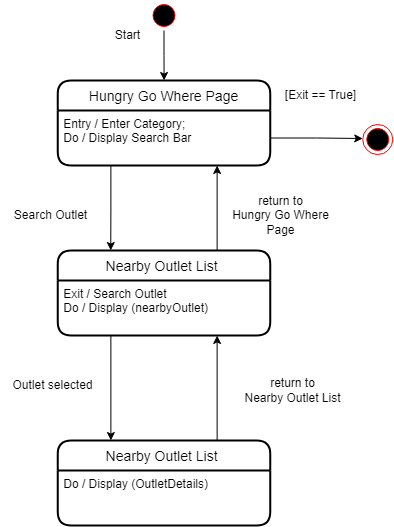

The diagram above was exported from draw.io. Its source (the exported page's mxGraphModel, read from the mxfile embedded in the PNG):
<mxGraphModel dx="1900" dy="1591" grid="1" gridSize="10" guides="1" tooltips="1" connect="1" arrows="1" fold="1" page="1" pageScale="1" pageWidth="850" pageHeight="1100" math="0" shadow="0">
  <root>
    <mxCell id="0" />
    <mxCell id="1" parent="0" />
    <mxCell id="2" value="return to &lt;br&gt;Hungry Go Where&lt;br&gt;Page" style="text;html=1;align=center;verticalAlign=middle;resizable=0;points=[];autosize=1;strokeColor=none;fillColor=none;" vertex="1" parent="1">
      <mxGeometry x="1283.75" y="225" width="120" height="60" as="geometry" />
    </mxCell>
    <mxCell id="3" value="Outlet selected" style="text;html=1;align=center;verticalAlign=middle;resizable=0;points=[];autosize=1;strokeColor=none;fillColor=none;" vertex="1" parent="1">
      <mxGeometry x="1066.25" y="410" width="100" height="30" as="geometry" />
    </mxCell>
    <mxCell id="4" value="return to &lt;br&gt;Nearby Outlet List" style="text;html=1;align=center;verticalAlign=middle;resizable=0;points=[];autosize=1;strokeColor=none;fillColor=none;" vertex="1" parent="1">
      <mxGeometry x="1296.25" y="410" width="120" height="40" as="geometry" />
    </mxCell>
    <mxCell id="5" style="edgeStyle=orthogonalEdgeStyle;rounded=0;orthogonalLoop=1;jettySize=auto;html=1;" edge="1" source="6" target="8" parent="1">
      <mxGeometry relative="1" as="geometry" />
    </mxCell>
    <mxCell id="6" value="" style="ellipse;html=1;shape=startState;fillColor=#000000;strokeColor=#ff0000;" vertex="1" parent="1">
      <mxGeometry x="1212.5" y="40" width="30" height="30" as="geometry" />
    </mxCell>
    <mxCell id="7" value="Start" style="text;html=1;align=center;verticalAlign=middle;resizable=0;points=[];autosize=1;strokeColor=none;fillColor=none;" vertex="1" parent="1">
      <mxGeometry x="1166.25" y="60" width="50" height="30" as="geometry" />
    </mxCell>
    <mxCell id="8" value="Hungry Go Where Page" style="swimlane;childLayout=stackLayout;horizontal=1;startSize=30;horizontalStack=0;rounded=1;fontSize=14;fontStyle=0;strokeWidth=2;resizeParent=0;resizeLast=1;shadow=0;dashed=0;align=center;" vertex="1" parent="1">
      <mxGeometry x="1121.25" y="120" width="212.5" height="85" as="geometry" />
    </mxCell>
    <mxCell id="9" value="Entry / Enter Category; &#10;Do / Display Search Bar " style="align=left;strokeColor=none;fillColor=none;spacingLeft=4;fontSize=12;verticalAlign=top;resizable=0;rotatable=0;part=1;" vertex="1" parent="8">
      <mxGeometry y="30" width="212.5" height="55" as="geometry" />
    </mxCell>
    <mxCell id="10" style="edgeStyle=orthogonalEdgeStyle;rounded=0;orthogonalLoop=1;jettySize=auto;html=1;exitX=0.25;exitY=1;exitDx=0;exitDy=0;" edge="1" source="9" parent="1">
      <mxGeometry relative="1" as="geometry">
        <mxPoint x="1174.25" y="290" as="targetPoint" />
      </mxGeometry>
    </mxCell>
    <mxCell id="11" style="edgeStyle=orthogonalEdgeStyle;rounded=0;orthogonalLoop=1;jettySize=auto;html=1;exitX=0.75;exitY=0;exitDx=0;exitDy=0;entryX=0.75;entryY=1;entryDx=0;entryDy=0;" edge="1" source="12" target="9" parent="1">
      <mxGeometry relative="1" as="geometry" />
    </mxCell>
    <mxCell id="12" value="Nearby Outlet List " style="swimlane;childLayout=stackLayout;horizontal=1;startSize=30;horizontalStack=0;rounded=1;fontSize=14;fontStyle=0;strokeWidth=2;resizeParent=0;resizeLast=1;shadow=0;dashed=0;align=center;" vertex="1" parent="1">
      <mxGeometry x="1121.25" y="290" width="212.5" height="85" as="geometry" />
    </mxCell>
    <mxCell id="13" value="Exit / Search Outlet&#10;Do / Display (nearbyOutlet)" style="align=left;strokeColor=none;fillColor=none;spacingLeft=4;fontSize=12;verticalAlign=top;resizable=0;rotatable=0;part=1;" vertex="1" parent="12">
      <mxGeometry y="30" width="212.5" height="55" as="geometry" />
    </mxCell>
    <mxCell id="14" style="edgeStyle=orthogonalEdgeStyle;rounded=0;orthogonalLoop=1;jettySize=auto;html=1;exitX=0.75;exitY=0;exitDx=0;exitDy=0;entryX=0.75;entryY=1;entryDx=0;entryDy=0;" edge="1" source="15" target="13" parent="1">
      <mxGeometry relative="1" as="geometry" />
    </mxCell>
    <mxCell id="15" value="Nearby Outlet List " style="swimlane;childLayout=stackLayout;horizontal=1;startSize=30;horizontalStack=0;rounded=1;fontSize=14;fontStyle=0;strokeWidth=2;resizeParent=0;resizeLast=1;shadow=0;dashed=0;align=center;" vertex="1" parent="1">
      <mxGeometry x="1121.25" y="480" width="212.5" height="85" as="geometry" />
    </mxCell>
    <mxCell id="16" value="Do / Display (OutletDetails)" style="align=left;strokeColor=none;fillColor=none;spacingLeft=4;fontSize=12;verticalAlign=top;resizable=0;rotatable=0;part=1;" vertex="1" parent="15">
      <mxGeometry y="30" width="212.5" height="55" as="geometry" />
    </mxCell>
    <mxCell id="17" style="edgeStyle=orthogonalEdgeStyle;rounded=0;orthogonalLoop=1;jettySize=auto;html=1;exitX=0.25;exitY=1;exitDx=0;exitDy=0;entryX=0.25;entryY=0;entryDx=0;entryDy=0;" edge="1" source="13" target="15" parent="1">
      <mxGeometry relative="1" as="geometry" />
    </mxCell>
    <mxCell id="18" value="Search Outlet" style="text;html=1;align=center;verticalAlign=middle;resizable=0;points=[];autosize=1;strokeColor=none;fillColor=none;" vertex="1" parent="1">
      <mxGeometry x="1063.75" y="240" width="100" height="30" as="geometry" />
    </mxCell>
    <mxCell id="19" value="" style="ellipse;html=1;shape=endState;fillColor=#000000;strokeColor=#ff0000;" vertex="1" parent="1">
      <mxGeometry x="1426.25" y="164" width="30" height="30" as="geometry" />
    </mxCell>
    <mxCell id="20" style="edgeStyle=orthogonalEdgeStyle;rounded=0;orthogonalLoop=1;jettySize=auto;html=1;exitX=1;exitY=0.5;exitDx=0;exitDy=0;" edge="1" source="9" parent="1">
      <mxGeometry relative="1" as="geometry">
        <mxPoint x="1426.25" y="178" as="targetPoint" />
      </mxGeometry>
    </mxCell>
    <mxCell id="21" value="[Exit == True]" style="text;html=1;align=center;verticalAlign=middle;resizable=0;points=[];autosize=1;strokeColor=none;fillColor=none;" vertex="1" parent="1">
      <mxGeometry x="1338.75" y="120" width="90" height="30" as="geometry" />
    </mxCell>
  </root>
</mxGraphModel>